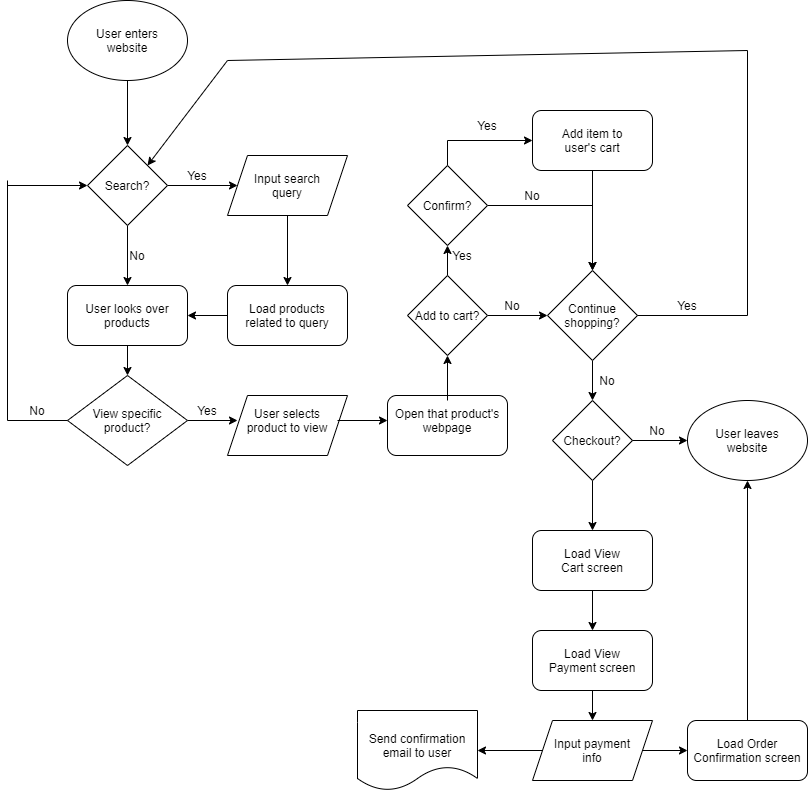

The diagram above was exported from draw.io. Its source (the exported page's mxGraphModel, read from the mxfile embedded in the PNG):
<mxGraphModel dx="1118" dy="790" grid="1" gridSize="10" guides="1" tooltips="1" connect="1" arrows="1" fold="1" page="1" pageScale="1" pageWidth="850" pageHeight="1100" math="0" shadow="0">
  <root>
    <mxCell id="0" />
    <mxCell id="1" parent="0" />
    <mxCell id="9" style="edgeStyle=orthogonalEdgeStyle;rounded=0;orthogonalLoop=1;jettySize=auto;html=1;entryX=0;entryY=0.5;entryDx=0;entryDy=0;" edge="1" parent="1" source="4" target="7">
      <mxGeometry relative="1" as="geometry" />
    </mxCell>
    <mxCell id="14" style="edgeStyle=orthogonalEdgeStyle;rounded=0;orthogonalLoop=1;jettySize=auto;html=1;exitX=0.5;exitY=1;exitDx=0;exitDy=0;entryX=0.5;entryY=0;entryDx=0;entryDy=0;" edge="1" parent="1" source="4" target="11">
      <mxGeometry relative="1" as="geometry" />
    </mxCell>
    <mxCell id="4" value="" style="rhombus;whiteSpace=wrap;html=1;" vertex="1" parent="1">
      <mxGeometry x="100" y="165" width="80" height="80" as="geometry" />
    </mxCell>
    <mxCell id="5" value="Search?" style="text;html=1;strokeColor=none;fillColor=none;align=center;verticalAlign=middle;whiteSpace=wrap;rounded=0;" vertex="1" parent="1">
      <mxGeometry x="120" y="195" width="40" height="20" as="geometry" />
    </mxCell>
    <mxCell id="18" style="edgeStyle=orthogonalEdgeStyle;rounded=0;orthogonalLoop=1;jettySize=auto;html=1;entryX=0.5;entryY=0;entryDx=0;entryDy=0;" edge="1" parent="1" source="7" target="16">
      <mxGeometry relative="1" as="geometry" />
    </mxCell>
    <mxCell id="7" value="" style="shape=parallelogram;perimeter=parallelogramPerimeter;whiteSpace=wrap;html=1;fixedSize=1;" vertex="1" parent="1">
      <mxGeometry x="240" y="175" width="120" height="60" as="geometry" />
    </mxCell>
    <mxCell id="8" value="Input search query" style="text;html=1;strokeColor=none;fillColor=none;align=center;verticalAlign=middle;whiteSpace=wrap;rounded=0;" vertex="1" parent="1">
      <mxGeometry x="255" y="195" width="90" height="20" as="geometry" />
    </mxCell>
    <mxCell id="10" value="Yes" style="text;html=1;strokeColor=none;fillColor=none;align=center;verticalAlign=middle;whiteSpace=wrap;rounded=0;" vertex="1" parent="1">
      <mxGeometry x="190" y="185" width="40" height="20" as="geometry" />
    </mxCell>
    <mxCell id="23" style="edgeStyle=orthogonalEdgeStyle;rounded=0;orthogonalLoop=1;jettySize=auto;html=1;entryX=0.5;entryY=0;entryDx=0;entryDy=0;" edge="1" parent="1" source="11" target="20">
      <mxGeometry relative="1" as="geometry" />
    </mxCell>
    <mxCell id="11" value="" style="rounded=1;whiteSpace=wrap;html=1;" vertex="1" parent="1">
      <mxGeometry x="80" y="305" width="120" height="60" as="geometry" />
    </mxCell>
    <mxCell id="12" value="User looks over products" style="text;html=1;strokeColor=none;fillColor=none;align=center;verticalAlign=middle;whiteSpace=wrap;rounded=0;" vertex="1" parent="1">
      <mxGeometry x="95" y="315" width="90" height="40" as="geometry" />
    </mxCell>
    <mxCell id="15" value="No" style="text;html=1;strokeColor=none;fillColor=none;align=center;verticalAlign=middle;whiteSpace=wrap;rounded=0;" vertex="1" parent="1">
      <mxGeometry x="130" y="265" width="40" height="20" as="geometry" />
    </mxCell>
    <mxCell id="19" style="edgeStyle=orthogonalEdgeStyle;rounded=0;orthogonalLoop=1;jettySize=auto;html=1;exitX=0;exitY=0.5;exitDx=0;exitDy=0;entryX=1;entryY=0.5;entryDx=0;entryDy=0;" edge="1" parent="1" source="16" target="11">
      <mxGeometry relative="1" as="geometry" />
    </mxCell>
    <mxCell id="16" value="" style="rounded=1;whiteSpace=wrap;html=1;" vertex="1" parent="1">
      <mxGeometry x="240" y="305" width="120" height="60" as="geometry" />
    </mxCell>
    <mxCell id="17" value="Load products related to query" style="text;html=1;strokeColor=none;fillColor=none;align=center;verticalAlign=middle;whiteSpace=wrap;rounded=0;" vertex="1" parent="1">
      <mxGeometry x="255" y="320" width="90" height="30" as="geometry" />
    </mxCell>
    <mxCell id="27" style="edgeStyle=orthogonalEdgeStyle;rounded=0;orthogonalLoop=1;jettySize=auto;html=1;entryX=0;entryY=0.5;entryDx=0;entryDy=0;" edge="1" parent="1" source="20" target="25">
      <mxGeometry relative="1" as="geometry" />
    </mxCell>
    <mxCell id="24" value="" style="shape=parallelogram;perimeter=parallelogramPerimeter;whiteSpace=wrap;html=1;fixedSize=1;" vertex="1" parent="1">
      <mxGeometry x="240" y="415" width="120" height="60" as="geometry" />
    </mxCell>
    <mxCell id="32" style="edgeStyle=orthogonalEdgeStyle;rounded=0;orthogonalLoop=1;jettySize=auto;html=1;entryX=0;entryY=0.5;entryDx=0;entryDy=0;" edge="1" parent="1" source="25" target="30">
      <mxGeometry relative="1" as="geometry" />
    </mxCell>
    <mxCell id="25" value="User selects product to view" style="text;html=1;strokeColor=none;fillColor=none;align=center;verticalAlign=middle;whiteSpace=wrap;rounded=0;" vertex="1" parent="1">
      <mxGeometry x="250" y="420" width="100" height="40" as="geometry" />
    </mxCell>
    <mxCell id="28" value="Yes" style="text;html=1;strokeColor=none;fillColor=none;align=center;verticalAlign=middle;whiteSpace=wrap;rounded=0;" vertex="1" parent="1">
      <mxGeometry x="200" y="420" width="40" height="20" as="geometry" />
    </mxCell>
    <mxCell id="29" value="" style="rounded=1;whiteSpace=wrap;html=1;" vertex="1" parent="1">
      <mxGeometry x="400" y="415" width="120" height="60" as="geometry" />
    </mxCell>
    <mxCell id="36" style="edgeStyle=orthogonalEdgeStyle;rounded=0;orthogonalLoop=1;jettySize=auto;html=1;entryX=0.5;entryY=1;entryDx=0;entryDy=0;" edge="1" parent="1" source="30" target="33">
      <mxGeometry relative="1" as="geometry" />
    </mxCell>
    <mxCell id="30" value="Open that product's webpage" style="text;html=1;strokeColor=none;fillColor=none;align=center;verticalAlign=middle;whiteSpace=wrap;rounded=0;" vertex="1" parent="1">
      <mxGeometry x="400" y="420" width="120" height="40" as="geometry" />
    </mxCell>
    <mxCell id="39" style="edgeStyle=orthogonalEdgeStyle;rounded=0;orthogonalLoop=1;jettySize=auto;html=1;entryX=0.5;entryY=1;entryDx=0;entryDy=0;" edge="1" parent="1" source="33" target="37">
      <mxGeometry relative="1" as="geometry" />
    </mxCell>
    <mxCell id="48" style="edgeStyle=orthogonalEdgeStyle;rounded=0;orthogonalLoop=1;jettySize=auto;html=1;entryX=0;entryY=0.5;entryDx=0;entryDy=0;" edge="1" parent="1" source="33" target="46">
      <mxGeometry relative="1" as="geometry" />
    </mxCell>
    <mxCell id="33" value="" style="rhombus;whiteSpace=wrap;html=1;" vertex="1" parent="1">
      <mxGeometry x="420" y="295" width="80" height="80" as="geometry" />
    </mxCell>
    <mxCell id="34" value="Add to cart?" style="text;html=1;strokeColor=none;fillColor=none;align=center;verticalAlign=middle;whiteSpace=wrap;rounded=0;" vertex="1" parent="1">
      <mxGeometry x="425" y="320" width="70" height="30" as="geometry" />
    </mxCell>
    <mxCell id="49" style="edgeStyle=orthogonalEdgeStyle;rounded=0;orthogonalLoop=1;jettySize=auto;html=1;entryX=0.5;entryY=0;entryDx=0;entryDy=0;" edge="1" parent="1" source="37" target="46">
      <mxGeometry relative="1" as="geometry" />
    </mxCell>
    <mxCell id="60" style="edgeStyle=orthogonalEdgeStyle;rounded=0;orthogonalLoop=1;jettySize=auto;html=1;exitX=0.5;exitY=0;exitDx=0;exitDy=0;entryX=0;entryY=0.5;entryDx=0;entryDy=0;" edge="1" parent="1" source="37" target="41">
      <mxGeometry relative="1" as="geometry" />
    </mxCell>
    <mxCell id="37" value="" style="rhombus;whiteSpace=wrap;html=1;" vertex="1" parent="1">
      <mxGeometry x="420" y="185" width="80" height="80" as="geometry" />
    </mxCell>
    <mxCell id="38" value="Confirm?" style="text;html=1;strokeColor=none;fillColor=none;align=center;verticalAlign=middle;whiteSpace=wrap;rounded=0;" vertex="1" parent="1">
      <mxGeometry x="430" y="215" width="60" height="20" as="geometry" />
    </mxCell>
    <mxCell id="40" value="Yes" style="text;html=1;strokeColor=none;fillColor=none;align=center;verticalAlign=middle;whiteSpace=wrap;rounded=0;" vertex="1" parent="1">
      <mxGeometry x="455" y="265" width="40" height="20" as="geometry" />
    </mxCell>
    <mxCell id="50" style="edgeStyle=orthogonalEdgeStyle;rounded=0;orthogonalLoop=1;jettySize=auto;html=1;entryX=0.5;entryY=0;entryDx=0;entryDy=0;" edge="1" parent="1" target="46">
      <mxGeometry relative="1" as="geometry">
        <mxPoint x="605" y="185" as="sourcePoint" />
      </mxGeometry>
    </mxCell>
    <mxCell id="41" value="" style="rounded=1;whiteSpace=wrap;html=1;" vertex="1" parent="1">
      <mxGeometry x="545" y="130" width="120" height="60" as="geometry" />
    </mxCell>
    <mxCell id="42" value="Add item to user's cart" style="text;html=1;strokeColor=none;fillColor=none;align=center;verticalAlign=middle;whiteSpace=wrap;rounded=0;" vertex="1" parent="1">
      <mxGeometry x="570" y="152.5" width="70" height="15" as="geometry" />
    </mxCell>
    <mxCell id="45" value="Yes" style="text;html=1;strokeColor=none;fillColor=none;align=center;verticalAlign=middle;whiteSpace=wrap;rounded=0;" vertex="1" parent="1">
      <mxGeometry x="480" y="135" width="40" height="20" as="geometry" />
    </mxCell>
    <mxCell id="81" style="edgeStyle=orthogonalEdgeStyle;rounded=0;orthogonalLoop=1;jettySize=auto;html=1;entryX=0.5;entryY=0;entryDx=0;entryDy=0;" edge="1" parent="1" source="46" target="79">
      <mxGeometry relative="1" as="geometry" />
    </mxCell>
    <mxCell id="46" value="" style="rhombus;whiteSpace=wrap;html=1;" vertex="1" parent="1">
      <mxGeometry x="560" y="290" width="90" height="90" as="geometry" />
    </mxCell>
    <mxCell id="47" value="Continue shopping?" style="text;html=1;strokeColor=none;fillColor=none;align=center;verticalAlign=middle;whiteSpace=wrap;rounded=0;" vertex="1" parent="1">
      <mxGeometry x="565" y="315" width="80" height="40" as="geometry" />
    </mxCell>
    <mxCell id="55" value="No" style="text;html=1;strokeColor=none;fillColor=none;align=center;verticalAlign=middle;whiteSpace=wrap;rounded=0;" vertex="1" parent="1">
      <mxGeometry x="525" y="205" width="40" height="20" as="geometry" />
    </mxCell>
    <mxCell id="56" value="No" style="text;html=1;strokeColor=none;fillColor=none;align=center;verticalAlign=middle;whiteSpace=wrap;rounded=0;" vertex="1" parent="1">
      <mxGeometry x="505" y="315" width="40" height="20" as="geometry" />
    </mxCell>
    <mxCell id="62" value="" style="group" vertex="1" connectable="0" parent="1">
      <mxGeometry x="80" y="20" width="120" height="80" as="geometry" />
    </mxCell>
    <object label="" id="2">
      <mxCell style="ellipse;whiteSpace=wrap;html=1;" vertex="1" parent="62">
        <mxGeometry width="120" height="80" as="geometry" />
      </mxCell>
    </object>
    <mxCell id="3" value="User enters website" style="text;html=1;strokeColor=none;fillColor=none;align=center;verticalAlign=middle;whiteSpace=wrap;rounded=0;" vertex="1" parent="62">
      <mxGeometry x="25" y="25" width="70" height="30" as="geometry" />
    </mxCell>
    <mxCell id="63" style="edgeStyle=orthogonalEdgeStyle;rounded=0;orthogonalLoop=1;jettySize=auto;html=1;entryX=0.5;entryY=0;entryDx=0;entryDy=0;" edge="1" parent="1" source="2" target="4">
      <mxGeometry relative="1" as="geometry" />
    </mxCell>
    <mxCell id="65" value="" style="group" vertex="1" connectable="0" parent="1">
      <mxGeometry x="80" y="395" width="120" height="90" as="geometry" />
    </mxCell>
    <mxCell id="20" value="" style="rhombus;whiteSpace=wrap;html=1;" vertex="1" parent="65">
      <mxGeometry width="120" height="90" as="geometry" />
    </mxCell>
    <mxCell id="21" value="View specific product?" style="text;html=1;strokeColor=none;fillColor=none;align=center;verticalAlign=middle;whiteSpace=wrap;rounded=0;" vertex="1" parent="65">
      <mxGeometry x="15" y="20" width="90" height="50" as="geometry" />
    </mxCell>
    <mxCell id="68" value="" style="endArrow=none;html=1;" edge="1" parent="1">
      <mxGeometry width="50" height="50" relative="1" as="geometry">
        <mxPoint x="20" y="440" as="sourcePoint" />
        <mxPoint x="80" y="440" as="targetPoint" />
      </mxGeometry>
    </mxCell>
    <mxCell id="69" value="" style="endArrow=none;html=1;" edge="1" parent="1">
      <mxGeometry width="50" height="50" relative="1" as="geometry">
        <mxPoint x="20" y="440" as="sourcePoint" />
        <mxPoint x="20" y="200" as="targetPoint" />
      </mxGeometry>
    </mxCell>
    <mxCell id="70" value="" style="endArrow=classic;html=1;entryX=0;entryY=0.5;entryDx=0;entryDy=0;" edge="1" parent="1" target="4">
      <mxGeometry width="50" height="50" relative="1" as="geometry">
        <mxPoint x="20" y="205" as="sourcePoint" />
        <mxPoint x="460" y="350" as="targetPoint" />
      </mxGeometry>
    </mxCell>
    <mxCell id="71" value="No" style="text;html=1;strokeColor=none;fillColor=none;align=center;verticalAlign=middle;whiteSpace=wrap;rounded=0;" vertex="1" parent="1">
      <mxGeometry x="30" y="420" width="40" height="20" as="geometry" />
    </mxCell>
    <mxCell id="74" value="" style="endArrow=none;html=1;exitX=1;exitY=0.5;exitDx=0;exitDy=0;" edge="1" parent="1" source="46">
      <mxGeometry width="50" height="50" relative="1" as="geometry">
        <mxPoint x="680" y="345" as="sourcePoint" />
        <mxPoint x="760" y="335" as="targetPoint" />
        <Array as="points" />
      </mxGeometry>
    </mxCell>
    <mxCell id="75" value="" style="endArrow=none;html=1;" edge="1" parent="1">
      <mxGeometry width="50" height="50" relative="1" as="geometry">
        <mxPoint x="760" y="335" as="sourcePoint" />
        <mxPoint x="760" y="70" as="targetPoint" />
      </mxGeometry>
    </mxCell>
    <mxCell id="76" value="" style="endArrow=none;html=1;" edge="1" parent="1">
      <mxGeometry width="50" height="50" relative="1" as="geometry">
        <mxPoint x="240" y="80" as="sourcePoint" />
        <mxPoint x="760" y="70" as="targetPoint" />
      </mxGeometry>
    </mxCell>
    <mxCell id="77" value="" style="endArrow=classic;html=1;entryX=1;entryY=0;entryDx=0;entryDy=0;" edge="1" parent="1" target="4">
      <mxGeometry width="50" height="50" relative="1" as="geometry">
        <mxPoint x="240" y="80" as="sourcePoint" />
        <mxPoint x="245" y="105" as="targetPoint" />
      </mxGeometry>
    </mxCell>
    <mxCell id="78" value="Yes" style="text;html=1;strokeColor=none;fillColor=none;align=center;verticalAlign=middle;whiteSpace=wrap;rounded=0;" vertex="1" parent="1">
      <mxGeometry x="680" y="315" width="40" height="20" as="geometry" />
    </mxCell>
    <mxCell id="89" style="edgeStyle=orthogonalEdgeStyle;rounded=0;orthogonalLoop=1;jettySize=auto;html=1;entryX=0.5;entryY=0;entryDx=0;entryDy=0;" edge="1" parent="1" source="79" target="88">
      <mxGeometry relative="1" as="geometry" />
    </mxCell>
    <mxCell id="79" value="" style="rhombus;whiteSpace=wrap;html=1;" vertex="1" parent="1">
      <mxGeometry x="565" y="420" width="80" height="80" as="geometry" />
    </mxCell>
    <mxCell id="85" style="edgeStyle=orthogonalEdgeStyle;rounded=0;orthogonalLoop=1;jettySize=auto;html=1;entryX=0;entryY=0.5;entryDx=0;entryDy=0;" edge="1" parent="1" source="80" target="84">
      <mxGeometry relative="1" as="geometry" />
    </mxCell>
    <mxCell id="80" value="Checkout?" style="text;html=1;strokeColor=none;fillColor=none;align=center;verticalAlign=middle;whiteSpace=wrap;rounded=0;" vertex="1" parent="1">
      <mxGeometry x="565" y="450" width="80" height="20" as="geometry" />
    </mxCell>
    <mxCell id="82" value="No" style="text;html=1;strokeColor=none;fillColor=none;align=center;verticalAlign=middle;whiteSpace=wrap;rounded=0;" vertex="1" parent="1">
      <mxGeometry x="600" y="390" width="40" height="20" as="geometry" />
    </mxCell>
    <mxCell id="84" value="" style="ellipse;whiteSpace=wrap;html=1;" vertex="1" parent="1">
      <mxGeometry x="700" y="420" width="120" height="80" as="geometry" />
    </mxCell>
    <mxCell id="86" value="No" style="text;html=1;strokeColor=none;fillColor=none;align=center;verticalAlign=middle;whiteSpace=wrap;rounded=0;" vertex="1" parent="1">
      <mxGeometry x="650" y="440" width="40" height="20" as="geometry" />
    </mxCell>
    <mxCell id="87" value="User leaves website" style="text;html=1;strokeColor=none;fillColor=none;align=center;verticalAlign=middle;whiteSpace=wrap;rounded=0;" vertex="1" parent="1">
      <mxGeometry x="710" y="445" width="100" height="30" as="geometry" />
    </mxCell>
    <mxCell id="92" style="edgeStyle=orthogonalEdgeStyle;rounded=0;orthogonalLoop=1;jettySize=auto;html=1;entryX=0.5;entryY=0;entryDx=0;entryDy=0;" edge="1" parent="1" source="88" target="91">
      <mxGeometry relative="1" as="geometry" />
    </mxCell>
    <mxCell id="88" value="" style="rounded=1;whiteSpace=wrap;html=1;" vertex="1" parent="1">
      <mxGeometry x="545" y="550" width="120" height="60" as="geometry" />
    </mxCell>
    <mxCell id="90" value="Load View Cart screen" style="text;html=1;strokeColor=none;fillColor=none;align=center;verticalAlign=middle;whiteSpace=wrap;rounded=0;" vertex="1" parent="1">
      <mxGeometry x="565" y="565" width="80" height="30" as="geometry" />
    </mxCell>
    <mxCell id="95" style="edgeStyle=orthogonalEdgeStyle;rounded=0;orthogonalLoop=1;jettySize=auto;html=1;entryX=0.5;entryY=0;entryDx=0;entryDy=0;" edge="1" parent="1" source="91" target="94">
      <mxGeometry relative="1" as="geometry" />
    </mxCell>
    <mxCell id="91" value="" style="rounded=1;whiteSpace=wrap;html=1;" vertex="1" parent="1">
      <mxGeometry x="545" y="650" width="120" height="60" as="geometry" />
    </mxCell>
    <mxCell id="93" value="Load View Payment screen" style="text;html=1;strokeColor=none;fillColor=none;align=center;verticalAlign=middle;whiteSpace=wrap;rounded=0;" vertex="1" parent="1">
      <mxGeometry x="560" y="660" width="90" height="40" as="geometry" />
    </mxCell>
    <mxCell id="99" style="edgeStyle=orthogonalEdgeStyle;rounded=0;orthogonalLoop=1;jettySize=auto;html=1;entryX=0;entryY=0.5;entryDx=0;entryDy=0;" edge="1" parent="1" source="94" target="97">
      <mxGeometry relative="1" as="geometry" />
    </mxCell>
    <mxCell id="103" style="edgeStyle=orthogonalEdgeStyle;rounded=0;orthogonalLoop=1;jettySize=auto;html=1;entryX=1;entryY=0.5;entryDx=0;entryDy=0;" edge="1" parent="1" source="94" target="102">
      <mxGeometry relative="1" as="geometry" />
    </mxCell>
    <mxCell id="94" value="" style="shape=parallelogram;perimeter=parallelogramPerimeter;whiteSpace=wrap;html=1;fixedSize=1;" vertex="1" parent="1">
      <mxGeometry x="545" y="740" width="120" height="60" as="geometry" />
    </mxCell>
    <mxCell id="96" value="Input payment info" style="text;html=1;strokeColor=none;fillColor=none;align=center;verticalAlign=middle;whiteSpace=wrap;rounded=0;" vertex="1" parent="1">
      <mxGeometry x="560" y="750" width="90" height="40" as="geometry" />
    </mxCell>
    <mxCell id="101" style="edgeStyle=orthogonalEdgeStyle;rounded=0;orthogonalLoop=1;jettySize=auto;html=1;entryX=0.5;entryY=1;entryDx=0;entryDy=0;" edge="1" parent="1" source="97" target="84">
      <mxGeometry relative="1" as="geometry" />
    </mxCell>
    <mxCell id="97" value="" style="rounded=1;whiteSpace=wrap;html=1;" vertex="1" parent="1">
      <mxGeometry x="700" y="740" width="120" height="60" as="geometry" />
    </mxCell>
    <mxCell id="98" value="Load Order Confirmation screen" style="text;html=1;strokeColor=none;fillColor=none;align=center;verticalAlign=middle;whiteSpace=wrap;rounded=0;" vertex="1" parent="1">
      <mxGeometry x="705" y="745" width="110" height="50" as="geometry" />
    </mxCell>
    <mxCell id="102" value="" style="shape=document;whiteSpace=wrap;html=1;boundedLbl=1;" vertex="1" parent="1">
      <mxGeometry x="370" y="730" width="120" height="80" as="geometry" />
    </mxCell>
    <mxCell id="104" value="Send confirmation email to user" style="text;html=1;strokeColor=none;fillColor=none;align=center;verticalAlign=middle;whiteSpace=wrap;rounded=0;" vertex="1" parent="1">
      <mxGeometry x="375" y="745" width="110" height="40" as="geometry" />
    </mxCell>
  </root>
</mxGraphModel>